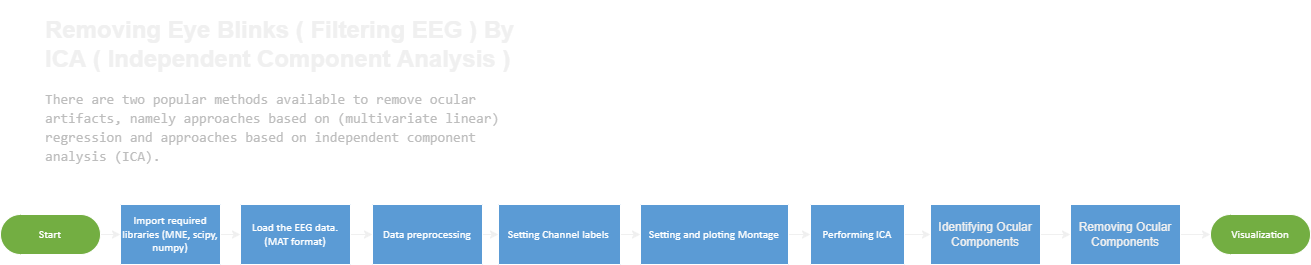

The diagram above was exported from draw.io. Its source (the exported page's mxGraphModel, read from the mxfile embedded in the PNG):
<mxGraphModel dx="1914" dy="1182" grid="1" gridSize="10" guides="1" tooltips="1" connect="1" arrows="1" fold="1" page="1" pageScale="1" pageWidth="850" pageHeight="1100" math="0" shadow="0">
  <root>
    <mxCell id="0" />
    <mxCell id="1" parent="0" />
    <mxCell id="sR-mE3q-7M_98gS4S5tg-18" style="edgeStyle=orthogonalEdgeStyle;rounded=0;orthogonalLoop=1;jettySize=auto;html=1;exitX=1;exitY=0.5;exitDx=0;exitDy=0;exitPerimeter=0;entryX=0;entryY=0.5;entryDx=0;entryDy=0;entryPerimeter=0;" edge="1" parent="1" source="sR-mE3q-7M_98gS4S5tg-1" target="sR-mE3q-7M_98gS4S5tg-2">
      <mxGeometry relative="1" as="geometry" />
    </mxCell>
    <mxCell id="sR-mE3q-7M_98gS4S5tg-1" value="&lt;div style=&quot;font-size: 1px&quot;&gt;&lt;font style=&quot;font-size:11.29px;font-family:Calibri;color:#ffffff;direction:ltr;letter-spacing:0px;line-height:120%;opacity:1&quot;&gt;Import required libraries (MNE, scipy, numpy)&lt;br/&gt;&lt;/font&gt;&lt;/div&gt;" style="verticalAlign=middle;align=center;vsdxID=3;fillColor=#5b9bd5;gradientColor=none;shape=stencil(nZBLDoAgDERP0z3SIyjew0SURgSD+Lu9kMZoXLhwN9O+tukAlrNpJg1SzDH4QW/URgNYgZTkjA4UkwJUgGXng+6DX1zLfmoymdXo17xh5zmRJ6Q42BWCfc2oJfdAr+Yv+AP9Cb7OJ3H/2JG1HNGz/84klThPVCc=);strokeColor=#ffffff;spacingTop=-1;spacingBottom=-1;spacingLeft=-1;spacingRight=-1;points=[[0,0.5,0],[1,0.5,0],[0.5,1,0],[0.5,0,0]];labelBackgroundColor=none;rounded=0;html=1;whiteSpace=wrap;" vertex="1" parent="1">
      <mxGeometry x="160" y="354" width="100" height="60" as="geometry" />
    </mxCell>
    <mxCell id="sR-mE3q-7M_98gS4S5tg-19" style="edgeStyle=orthogonalEdgeStyle;rounded=0;orthogonalLoop=1;jettySize=auto;html=1;exitX=1;exitY=0.5;exitDx=0;exitDy=0;exitPerimeter=0;entryX=0;entryY=0.5;entryDx=0;entryDy=0;entryPerimeter=0;" edge="1" parent="1" source="sR-mE3q-7M_98gS4S5tg-2" target="sR-mE3q-7M_98gS4S5tg-4">
      <mxGeometry relative="1" as="geometry" />
    </mxCell>
    <mxCell id="sR-mE3q-7M_98gS4S5tg-2" value="&lt;div style=&quot;font-size: 1px&quot;&gt;&lt;font style=&quot;font-size:11.29px;font-family:Calibri;color:#ffffff;direction:ltr;letter-spacing:0px;line-height:120%;opacity:1&quot;&gt;Load the EEG data. (MAT format)&lt;br/&gt;&lt;/font&gt;&lt;/div&gt;" style="verticalAlign=middle;align=center;vsdxID=5;fillColor=#5b9bd5;gradientColor=none;shape=stencil(nZBLDoAgDERP0z3SIyjew0SURgSD+Lu9kMZoXLhwN9O+tukAlrNpJg1SzDH4QW/URgNYgZTkjA4UkwJUgGXng+6DX1zLfmoymdXo17xh5zmRJ6Q42BWCfc2oJfdAr+Yv+AP9Cb7OJ3H/2JG1HNGz/84klThPVCc=);strokeColor=#ffffff;spacingTop=-1;spacingBottom=-1;spacingLeft=-1;spacingRight=-1;points=[[0,0.5,0],[1,0.5,0],[0.5,1,0],[0.5,0,0]];labelBackgroundColor=none;rounded=0;html=1;whiteSpace=wrap;" vertex="1" parent="1">
      <mxGeometry x="280" y="354" width="110" height="60" as="geometry" />
    </mxCell>
    <mxCell id="sR-mE3q-7M_98gS4S5tg-17" style="edgeStyle=orthogonalEdgeStyle;rounded=0;orthogonalLoop=1;jettySize=auto;html=1;exitX=1;exitY=0.5;exitDx=0;exitDy=0;exitPerimeter=0;entryX=0;entryY=0.5;entryDx=0;entryDy=0;entryPerimeter=0;" edge="1" parent="1" source="sR-mE3q-7M_98gS4S5tg-3" target="sR-mE3q-7M_98gS4S5tg-1">
      <mxGeometry relative="1" as="geometry" />
    </mxCell>
    <mxCell id="sR-mE3q-7M_98gS4S5tg-3" value="&lt;div style=&quot;font-size: 1px&quot;&gt;&lt;font style=&quot;font-size:11.29px;font-family:Calibri;color:#ffffff;direction:ltr;letter-spacing:0px;line-height:120%;opacity:1&quot;&gt;Start&lt;br/&gt;&lt;/font&gt;&lt;/div&gt;" style="verticalAlign=middle;align=center;vsdxID=45;fillColor=#73ae42;gradientColor=none;shape=stencil(tVLLDsIgEPwajiQIMfFe638Qu22JCM2Ctv69kK0Rm9qDibeZndkXC1NV6PUATIoQ0V9gNE3smToyKY3rAU1MiKmaqar1CB36m2uIDzo7M7r6e64wUZ4UOUWKB9GdIH4irzWu8B42vRrPScNFXZzN+5mvl3qJXE8mcPRRR+Pdh2Y1dsBTE95a3c0TkBRGgKEIb6wg1/r+ssCXd/vLCgm8z9caa+n6pb48dwrRV1H1Ew==);strokeColor=#ffffff;spacingTop=-1;spacingBottom=-1;spacingLeft=-1;spacingRight=-1;points=[[0.5,1,0],[0.5,0,0],[0,0.5,0],[1,0.5,0]];labelBackgroundColor=none;rounded=0;html=1;whiteSpace=wrap;" vertex="1" parent="1">
      <mxGeometry x="40" y="364" width="100" height="40" as="geometry" />
    </mxCell>
    <mxCell id="sR-mE3q-7M_98gS4S5tg-20" style="edgeStyle=orthogonalEdgeStyle;rounded=0;orthogonalLoop=1;jettySize=auto;html=1;exitX=1;exitY=0.5;exitDx=0;exitDy=0;exitPerimeter=0;entryX=0;entryY=0.5;entryDx=0;entryDy=0;entryPerimeter=0;" edge="1" parent="1" source="sR-mE3q-7M_98gS4S5tg-4" target="sR-mE3q-7M_98gS4S5tg-5">
      <mxGeometry relative="1" as="geometry" />
    </mxCell>
    <mxCell id="sR-mE3q-7M_98gS4S5tg-4" value="&lt;div style=&quot;font-size: 1px&quot;&gt;&lt;font style=&quot;font-size: 11.29px ; font-family: &amp;#34;calibri&amp;#34; ; color: rgb(255 , 255 , 255) ; direction: ltr ; letter-spacing: 0px ; line-height: 120% ; opacity: 1&quot;&gt;Data preprocessing&lt;br&gt;&lt;/font&gt;&lt;/div&gt;" style="verticalAlign=middle;align=center;vsdxID=47;fillColor=#5b9bd5;gradientColor=none;shape=stencil(nZBLDoAgDERP0z3SIyjew0SURgSD+Lu9kMZoXLhwN9O+tukAlrNpJg1SzDH4QW/URgNYgZTkjA4UkwJUgGXng+6DX1zLfmoymdXo17xh5zmRJ6Q42BWCfc2oJfdAr+Yv+AP9Cb7OJ3H/2JG1HNGz/84klThPVCc=);strokeColor=#ffffff;spacingTop=-1;spacingBottom=-1;spacingLeft=-1;spacingRight=-1;points=[[0,0.5,0],[1,0.5,0],[0.5,1,0],[0.5,0,0]];labelBackgroundColor=none;rounded=0;html=1;whiteSpace=wrap;" vertex="1" parent="1">
      <mxGeometry x="412" y="354" width="110" height="60" as="geometry" />
    </mxCell>
    <mxCell id="sR-mE3q-7M_98gS4S5tg-21" style="edgeStyle=orthogonalEdgeStyle;rounded=0;orthogonalLoop=1;jettySize=auto;html=1;exitX=1;exitY=0.5;exitDx=0;exitDy=0;exitPerimeter=0;entryX=0;entryY=0.5;entryDx=0;entryDy=0;entryPerimeter=0;" edge="1" parent="1" source="sR-mE3q-7M_98gS4S5tg-5" target="sR-mE3q-7M_98gS4S5tg-6">
      <mxGeometry relative="1" as="geometry" />
    </mxCell>
    <mxCell id="sR-mE3q-7M_98gS4S5tg-5" value="&lt;div style=&quot;font-size: 1px&quot;&gt;&lt;font style=&quot;font-size: 11.29px ; font-family: &amp;#34;calibri&amp;#34; ; color: rgb(255 , 255 , 255) ; direction: ltr ; letter-spacing: 0px ; line-height: 120% ; opacity: 1&quot;&gt;Setting Channel labels&lt;span style=&quot;white-space: pre&quot;&gt;&#09;&lt;/span&gt;&lt;br&gt;&lt;/font&gt;&lt;/div&gt;" style="verticalAlign=middle;align=center;vsdxID=49;fillColor=#5b9bd5;gradientColor=none;shape=stencil(nZBLDoAgDERP0z3SIyjew0SURgSD+Lu9kMZoXLhwN9O+tukAlrNpJg1SzDH4QW/URgNYgZTkjA4UkwJUgGXng+6DX1zLfmoymdXo17xh5zmRJ6Q42BWCfc2oJfdAr+Yv+AP9Cb7OJ3H/2JG1HNGz/84klThPVCc=);strokeColor=#ffffff;spacingTop=-1;spacingBottom=-1;spacingLeft=-1;spacingRight=-1;points=[[0,0.5,0],[1,0.5,0],[0.5,1,0],[0.5,0,0]];labelBackgroundColor=none;rounded=0;html=1;whiteSpace=wrap;" vertex="1" parent="1">
      <mxGeometry x="538" y="354" width="122" height="60" as="geometry" />
    </mxCell>
    <mxCell id="sR-mE3q-7M_98gS4S5tg-22" style="edgeStyle=orthogonalEdgeStyle;rounded=0;orthogonalLoop=1;jettySize=auto;html=1;exitX=1;exitY=0.5;exitDx=0;exitDy=0;exitPerimeter=0;entryX=0;entryY=0.5;entryDx=0;entryDy=0;entryPerimeter=0;" edge="1" parent="1" source="sR-mE3q-7M_98gS4S5tg-6" target="sR-mE3q-7M_98gS4S5tg-7">
      <mxGeometry relative="1" as="geometry" />
    </mxCell>
    <mxCell id="sR-mE3q-7M_98gS4S5tg-6" value="&lt;div style=&quot;font-size: 1px&quot;&gt;&lt;p style=&quot;margin-left: 0 ; margin-right: 0 ; margin-top: 0px ; margin-bottom: 0px ; text-indent: 0 ; direction: ltr&quot;&gt;&lt;font style=&quot;font-size: 11.29px ; font-family: &amp;#34;calibri&amp;#34; ; color: rgb(255 , 255 , 255) ; direction: ltr ; letter-spacing: 0px ; line-height: 120% ; opacity: 1&quot;&gt;Setting and ploting Montage&lt;/font&gt;&lt;font style=&quot;font-size: 11.29px ; font-family: &amp;#34;themed&amp;#34; ; color: rgb(255 , 255 , 255) ; direction: ltr ; letter-spacing: 0px ; line-height: 120% ; opacity: 1&quot;&gt;&lt;br&gt;&lt;/font&gt;&lt;/p&gt;&lt;/div&gt;" style="verticalAlign=middle;align=center;vsdxID=51;fillColor=#5b9bd5;gradientColor=none;shape=stencil(nZBLDoAgDERP0z3SIyjew0SURgSD+Lu9kMZoXLhwN9O+tukAlrNpJg1SzDH4QW/URgNYgZTkjA4UkwJUgGXng+6DX1zLfmoymdXo17xh5zmRJ6Q42BWCfc2oJfdAr+Yv+AP9Cb7OJ3H/2JG1HNGz/84klThPVCc=);strokeColor=#ffffff;spacingTop=-1;spacingBottom=-1;spacingLeft=-1;spacingRight=-1;points=[[0,0.5,0],[1,0.5,0],[0.5,1,0],[0.5,0,0]];labelBackgroundColor=none;rounded=0;html=1;whiteSpace=wrap;" vertex="1" parent="1">
      <mxGeometry x="680" y="354" width="148" height="60" as="geometry" />
    </mxCell>
    <mxCell id="sR-mE3q-7M_98gS4S5tg-11" value="" style="edgeStyle=orthogonalEdgeStyle;rounded=0;orthogonalLoop=1;jettySize=auto;html=1;" edge="1" parent="1" source="sR-mE3q-7M_98gS4S5tg-7" target="sR-mE3q-7M_98gS4S5tg-10">
      <mxGeometry relative="1" as="geometry" />
    </mxCell>
    <mxCell id="sR-mE3q-7M_98gS4S5tg-7" value="&lt;div style=&quot;font-size: 1px&quot;&gt;&lt;p style=&quot;margin-left: 0 ; margin-right: 0 ; margin-top: 0px ; margin-bottom: 0px ; text-indent: 0 ; direction: ltr&quot;&gt;&lt;font style=&quot;font-size: 11.29px ; font-family: &amp;#34;calibri&amp;#34; ; color: rgb(255 , 255 , 255) ; direction: ltr ; letter-spacing: 0px ; line-height: 120% ; opacity: 1&quot;&gt;Performing ICA&lt;br&gt;&lt;/font&gt;&lt;/p&gt;&lt;/div&gt;" style="verticalAlign=middle;align=center;vsdxID=57;fillColor=#5b9bd5;gradientColor=none;shape=stencil(nZBLDoAgDERP0z3SIyjew0SURgSD+Lu9kMZoXLhwN9O+tukAlrNpJg1SzDH4QW/URgNYgZTkjA4UkwJUgGXng+6DX1zLfmoymdXo17xh5zmRJ6Q42BWCfc2oJfdAr+Yv+AP9Cb7OJ3H/2JG1HNGz/84klThPVCc=);strokeColor=#ffffff;spacingTop=-1;spacingBottom=-1;spacingLeft=-1;spacingRight=-1;points=[[0,0.5,0],[1,0.5,0],[0.5,1,0],[0.5,0,0]];labelBackgroundColor=none;rounded=0;html=1;whiteSpace=wrap;" vertex="1" parent="1">
      <mxGeometry x="850" y="354" width="94" height="60" as="geometry" />
    </mxCell>
    <mxCell id="sR-mE3q-7M_98gS4S5tg-8" value="&lt;div style=&quot;font-size: 1px&quot;&gt;&lt;font style=&quot;font-size:11.29px;font-family:Calibri;color:#ffffff;direction:ltr;letter-spacing:0px;line-height:120%;opacity:1&quot;&gt;Visualization&lt;br/&gt;&lt;/font&gt;&lt;/div&gt;" style="verticalAlign=middle;align=center;vsdxID=59;fillColor=#73ae42;gradientColor=none;shape=stencil(tVLLDsIgEPwajiQIMfFe638Qu22JCM2Ctv69kK0Rm9qDibeZndkXC1NV6PUATIoQ0V9gNE3smToyKY3rAU1MiKmaqar1CB36m2uIDzo7M7r6e64wUZ4UOUWKB9GdIH4irzWu8B42vRrPScNFXZzN+5mvl3qJXE8mcPRRR+Pdh2Y1dsBTE95a3c0TkBRGgKEIb6wg1/r+ssCXd/vLCgm8z9caa+n6pb48dwrRV1H1Ew==);strokeColor=#ffffff;spacingTop=-1;spacingBottom=-1;spacingLeft=-1;spacingRight=-1;points=[[0.5,1,0],[0.5,0,0],[0,0.5,0],[1,0.5,0]];labelBackgroundColor=none;rounded=0;html=1;whiteSpace=wrap;" vertex="1" parent="1">
      <mxGeometry x="1250" y="364" width="100" height="40" as="geometry" />
    </mxCell>
    <mxCell id="sR-mE3q-7M_98gS4S5tg-9" value="&lt;h1&gt;Removing Eye Blinks ( Filtering EEG ) By ICA ( Independent Component Analysis )&amp;nbsp;&lt;/h1&gt;&lt;div style=&quot;color: rgb(189 , 189 , 189) ; font-family: &amp;#34;consolas&amp;#34; , &amp;#34;courier new&amp;#34; , monospace ; font-size: 14px ; line-height: 19px&quot;&gt;&lt;span style=&quot;background-color: transparent&quot;&gt;There are two popular methods available to remove ocular artifacts, namely approaches based on (multivariate linear) regression and approaches based on independent component analysis (ICA).&lt;/span&gt;&lt;/div&gt;" style="text;html=1;strokeColor=none;fillColor=none;spacing=5;spacingTop=-20;whiteSpace=wrap;overflow=hidden;rounded=0;" vertex="1" parent="1">
      <mxGeometry x="80" y="160" width="500" height="190" as="geometry" />
    </mxCell>
    <mxCell id="sR-mE3q-7M_98gS4S5tg-13" value="" style="edgeStyle=orthogonalEdgeStyle;rounded=0;orthogonalLoop=1;jettySize=auto;html=1;" edge="1" parent="1" source="sR-mE3q-7M_98gS4S5tg-10" target="sR-mE3q-7M_98gS4S5tg-12">
      <mxGeometry relative="1" as="geometry" />
    </mxCell>
    <mxCell id="sR-mE3q-7M_98gS4S5tg-10" value="Identifying Ocular Components" style="whiteSpace=wrap;html=1;fillColor=#5b9bd5;strokeColor=#ffffff;gradientColor=none;spacingTop=-1;spacingBottom=-1;spacingLeft=-1;spacingRight=-1;labelBackgroundColor=none;rounded=0;" vertex="1" parent="1">
      <mxGeometry x="970" y="354" width="110" height="60" as="geometry" />
    </mxCell>
    <mxCell id="sR-mE3q-7M_98gS4S5tg-23" style="edgeStyle=orthogonalEdgeStyle;rounded=0;orthogonalLoop=1;jettySize=auto;html=1;exitX=1;exitY=0.5;exitDx=0;exitDy=0;entryX=0;entryY=0.5;entryDx=0;entryDy=0;entryPerimeter=0;" edge="1" parent="1" source="sR-mE3q-7M_98gS4S5tg-12" target="sR-mE3q-7M_98gS4S5tg-8">
      <mxGeometry relative="1" as="geometry" />
    </mxCell>
    <mxCell id="sR-mE3q-7M_98gS4S5tg-12" value="Removing Ocular Components" style="whiteSpace=wrap;html=1;fillColor=#5b9bd5;strokeColor=#ffffff;gradientColor=none;spacingTop=-1;spacingBottom=-1;spacingLeft=-1;spacingRight=-1;labelBackgroundColor=none;rounded=0;" vertex="1" parent="1">
      <mxGeometry x="1110" y="354" width="110" height="60" as="geometry" />
    </mxCell>
  </root>
</mxGraphModel>